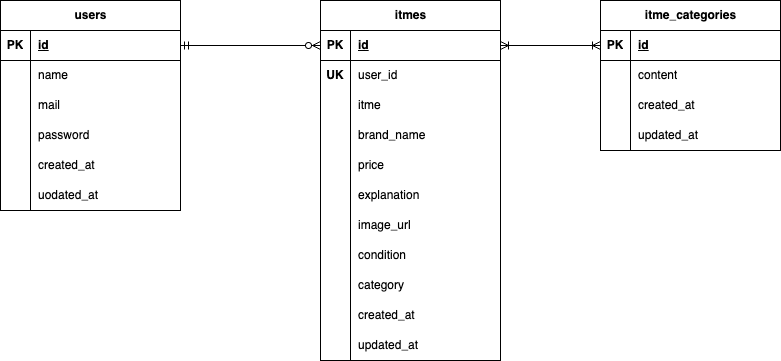

The diagram above was exported from draw.io. Its source (the exported page's mxGraphModel, read from the mxfile embedded in the PNG):
<mxGraphModel dx="766" dy="448" grid="1" gridSize="10" guides="1" tooltips="1" connect="1" arrows="1" fold="1" page="1" pageScale="1" pageWidth="827" pageHeight="1169" math="0" shadow="0">
  <root>
    <mxCell id="0" />
    <mxCell id="1" parent="0" />
    <mxCell id="2" value="users" style="shape=table;startSize=30;container=1;collapsible=1;childLayout=tableLayout;fixedRows=1;rowLines=0;fontStyle=1;align=center;resizeLast=1;html=1;" vertex="1" parent="1">
      <mxGeometry x="30" y="120" width="180" height="210" as="geometry" />
    </mxCell>
    <mxCell id="3" value="" style="shape=tableRow;horizontal=0;startSize=0;swimlaneHead=0;swimlaneBody=0;fillColor=none;collapsible=0;dropTarget=0;points=[[0,0.5],[1,0.5]];portConstraint=eastwest;top=0;left=0;right=0;bottom=1;" vertex="1" parent="2">
      <mxGeometry y="30" width="180" height="30" as="geometry" />
    </mxCell>
    <mxCell id="4" value="PK" style="shape=partialRectangle;connectable=0;fillColor=none;top=0;left=0;bottom=0;right=0;fontStyle=1;overflow=hidden;whiteSpace=wrap;html=1;" vertex="1" parent="3">
      <mxGeometry width="30" height="30" as="geometry">
        <mxRectangle width="30" height="30" as="alternateBounds" />
      </mxGeometry>
    </mxCell>
    <mxCell id="5" value="id" style="shape=partialRectangle;connectable=0;fillColor=none;top=0;left=0;bottom=0;right=0;align=left;spacingLeft=6;fontStyle=5;overflow=hidden;whiteSpace=wrap;html=1;" vertex="1" parent="3">
      <mxGeometry x="30" width="150" height="30" as="geometry">
        <mxRectangle width="150" height="30" as="alternateBounds" />
      </mxGeometry>
    </mxCell>
    <mxCell id="6" value="" style="shape=tableRow;horizontal=0;startSize=0;swimlaneHead=0;swimlaneBody=0;fillColor=none;collapsible=0;dropTarget=0;points=[[0,0.5],[1,0.5]];portConstraint=eastwest;top=0;left=0;right=0;bottom=0;" vertex="1" parent="2">
      <mxGeometry y="60" width="180" height="30" as="geometry" />
    </mxCell>
    <mxCell id="7" value="" style="shape=partialRectangle;connectable=0;fillColor=none;top=0;left=0;bottom=0;right=0;editable=1;overflow=hidden;whiteSpace=wrap;html=1;" vertex="1" parent="6">
      <mxGeometry width="30" height="30" as="geometry">
        <mxRectangle width="30" height="30" as="alternateBounds" />
      </mxGeometry>
    </mxCell>
    <mxCell id="8" value="name" style="shape=partialRectangle;connectable=0;fillColor=none;top=0;left=0;bottom=0;right=0;align=left;spacingLeft=6;overflow=hidden;whiteSpace=wrap;html=1;" vertex="1" parent="6">
      <mxGeometry x="30" width="150" height="30" as="geometry">
        <mxRectangle width="150" height="30" as="alternateBounds" />
      </mxGeometry>
    </mxCell>
    <mxCell id="9" value="" style="shape=tableRow;horizontal=0;startSize=0;swimlaneHead=0;swimlaneBody=0;fillColor=none;collapsible=0;dropTarget=0;points=[[0,0.5],[1,0.5]];portConstraint=eastwest;top=0;left=0;right=0;bottom=0;" vertex="1" parent="2">
      <mxGeometry y="90" width="180" height="30" as="geometry" />
    </mxCell>
    <mxCell id="10" value="" style="shape=partialRectangle;connectable=0;fillColor=none;top=0;left=0;bottom=0;right=0;editable=1;overflow=hidden;whiteSpace=wrap;html=1;" vertex="1" parent="9">
      <mxGeometry width="30" height="30" as="geometry">
        <mxRectangle width="30" height="30" as="alternateBounds" />
      </mxGeometry>
    </mxCell>
    <mxCell id="11" value="mail" style="shape=partialRectangle;connectable=0;fillColor=none;top=0;left=0;bottom=0;right=0;align=left;spacingLeft=6;overflow=hidden;whiteSpace=wrap;html=1;" vertex="1" parent="9">
      <mxGeometry x="30" width="150" height="30" as="geometry">
        <mxRectangle width="150" height="30" as="alternateBounds" />
      </mxGeometry>
    </mxCell>
    <mxCell id="12" value="" style="shape=tableRow;horizontal=0;startSize=0;swimlaneHead=0;swimlaneBody=0;fillColor=none;collapsible=0;dropTarget=0;points=[[0,0.5],[1,0.5]];portConstraint=eastwest;top=0;left=0;right=0;bottom=0;" vertex="1" parent="2">
      <mxGeometry y="120" width="180" height="30" as="geometry" />
    </mxCell>
    <mxCell id="13" value="" style="shape=partialRectangle;connectable=0;fillColor=none;top=0;left=0;bottom=0;right=0;editable=1;overflow=hidden;whiteSpace=wrap;html=1;" vertex="1" parent="12">
      <mxGeometry width="30" height="30" as="geometry">
        <mxRectangle width="30" height="30" as="alternateBounds" />
      </mxGeometry>
    </mxCell>
    <mxCell id="14" value="password" style="shape=partialRectangle;connectable=0;fillColor=none;top=0;left=0;bottom=0;right=0;align=left;spacingLeft=6;overflow=hidden;whiteSpace=wrap;html=1;" vertex="1" parent="12">
      <mxGeometry x="30" width="150" height="30" as="geometry">
        <mxRectangle width="150" height="30" as="alternateBounds" />
      </mxGeometry>
    </mxCell>
    <mxCell id="15" value="" style="shape=tableRow;horizontal=0;startSize=0;swimlaneHead=0;swimlaneBody=0;fillColor=none;collapsible=0;dropTarget=0;points=[[0,0.5],[1,0.5]];portConstraint=eastwest;top=0;left=0;right=0;bottom=0;" vertex="1" parent="2">
      <mxGeometry y="150" width="180" height="30" as="geometry" />
    </mxCell>
    <mxCell id="16" value="" style="shape=partialRectangle;connectable=0;fillColor=none;top=0;left=0;bottom=0;right=0;editable=1;overflow=hidden;whiteSpace=wrap;html=1;" vertex="1" parent="15">
      <mxGeometry width="30" height="30" as="geometry">
        <mxRectangle width="30" height="30" as="alternateBounds" />
      </mxGeometry>
    </mxCell>
    <mxCell id="17" value="created_at" style="shape=partialRectangle;connectable=0;fillColor=none;top=0;left=0;bottom=0;right=0;align=left;spacingLeft=6;overflow=hidden;whiteSpace=wrap;html=1;" vertex="1" parent="15">
      <mxGeometry x="30" width="150" height="30" as="geometry">
        <mxRectangle width="150" height="30" as="alternateBounds" />
      </mxGeometry>
    </mxCell>
    <mxCell id="18" value="" style="shape=tableRow;horizontal=0;startSize=0;swimlaneHead=0;swimlaneBody=0;fillColor=none;collapsible=0;dropTarget=0;points=[[0,0.5],[1,0.5]];portConstraint=eastwest;top=0;left=0;right=0;bottom=0;" vertex="1" parent="2">
      <mxGeometry y="180" width="180" height="30" as="geometry" />
    </mxCell>
    <mxCell id="19" value="" style="shape=partialRectangle;connectable=0;fillColor=none;top=0;left=0;bottom=0;right=0;editable=1;overflow=hidden;whiteSpace=wrap;html=1;" vertex="1" parent="18">
      <mxGeometry width="30" height="30" as="geometry">
        <mxRectangle width="30" height="30" as="alternateBounds" />
      </mxGeometry>
    </mxCell>
    <mxCell id="20" value="uodated_at" style="shape=partialRectangle;connectable=0;fillColor=none;top=0;left=0;bottom=0;right=0;align=left;spacingLeft=6;overflow=hidden;whiteSpace=wrap;html=1;" vertex="1" parent="18">
      <mxGeometry x="30" width="150" height="30" as="geometry">
        <mxRectangle width="150" height="30" as="alternateBounds" />
      </mxGeometry>
    </mxCell>
    <mxCell id="21" value="itmes" style="shape=table;startSize=30;container=1;collapsible=1;childLayout=tableLayout;fixedRows=1;rowLines=0;fontStyle=1;align=center;resizeLast=1;html=1;" vertex="1" parent="1">
      <mxGeometry x="350" y="120" width="180" height="360" as="geometry" />
    </mxCell>
    <mxCell id="22" value="" style="shape=tableRow;horizontal=0;startSize=0;swimlaneHead=0;swimlaneBody=0;fillColor=none;collapsible=0;dropTarget=0;points=[[0,0.5],[1,0.5]];portConstraint=eastwest;top=0;left=0;right=0;bottom=1;" vertex="1" parent="21">
      <mxGeometry y="30" width="180" height="30" as="geometry" />
    </mxCell>
    <mxCell id="23" value="PK" style="shape=partialRectangle;connectable=0;fillColor=none;top=0;left=0;bottom=0;right=0;fontStyle=1;overflow=hidden;whiteSpace=wrap;html=1;" vertex="1" parent="22">
      <mxGeometry width="30" height="30" as="geometry">
        <mxRectangle width="30" height="30" as="alternateBounds" />
      </mxGeometry>
    </mxCell>
    <mxCell id="24" value="id" style="shape=partialRectangle;connectable=0;fillColor=none;top=0;left=0;bottom=0;right=0;align=left;spacingLeft=6;fontStyle=5;overflow=hidden;whiteSpace=wrap;html=1;" vertex="1" parent="22">
      <mxGeometry x="30" width="150" height="30" as="geometry">
        <mxRectangle width="150" height="30" as="alternateBounds" />
      </mxGeometry>
    </mxCell>
    <mxCell id="25" value="" style="shape=tableRow;horizontal=0;startSize=0;swimlaneHead=0;swimlaneBody=0;fillColor=none;collapsible=0;dropTarget=0;points=[[0,0.5],[1,0.5]];portConstraint=eastwest;top=0;left=0;right=0;bottom=0;" vertex="1" parent="21">
      <mxGeometry y="60" width="180" height="30" as="geometry" />
    </mxCell>
    <mxCell id="26" value="UK" style="shape=partialRectangle;connectable=0;fillColor=none;top=0;left=0;bottom=0;right=0;editable=1;overflow=hidden;whiteSpace=wrap;html=1;strokeColor=default;align=center;verticalAlign=middle;fontFamily=Helvetica;fontSize=12;fontColor=default;fontStyle=1;" vertex="1" parent="25">
      <mxGeometry width="30" height="30" as="geometry">
        <mxRectangle width="30" height="30" as="alternateBounds" />
      </mxGeometry>
    </mxCell>
    <mxCell id="27" value="user_id" style="shape=partialRectangle;connectable=0;fillColor=none;top=0;left=0;bottom=0;right=0;align=left;spacingLeft=6;overflow=hidden;whiteSpace=wrap;html=1;" vertex="1" parent="25">
      <mxGeometry x="30" width="150" height="30" as="geometry">
        <mxRectangle width="150" height="30" as="alternateBounds" />
      </mxGeometry>
    </mxCell>
    <mxCell id="28" value="" style="shape=tableRow;horizontal=0;startSize=0;swimlaneHead=0;swimlaneBody=0;fillColor=none;collapsible=0;dropTarget=0;points=[[0,0.5],[1,0.5]];portConstraint=eastwest;top=0;left=0;right=0;bottom=0;" vertex="1" parent="21">
      <mxGeometry y="90" width="180" height="30" as="geometry" />
    </mxCell>
    <mxCell id="29" value="" style="shape=partialRectangle;connectable=0;fillColor=none;top=0;left=0;bottom=0;right=0;editable=1;overflow=hidden;whiteSpace=wrap;html=1;" vertex="1" parent="28">
      <mxGeometry width="30" height="30" as="geometry">
        <mxRectangle width="30" height="30" as="alternateBounds" />
      </mxGeometry>
    </mxCell>
    <mxCell id="30" value="itme" style="shape=partialRectangle;connectable=0;fillColor=none;top=0;left=0;bottom=0;right=0;align=left;spacingLeft=6;overflow=hidden;whiteSpace=wrap;html=1;" vertex="1" parent="28">
      <mxGeometry x="30" width="150" height="30" as="geometry">
        <mxRectangle width="150" height="30" as="alternateBounds" />
      </mxGeometry>
    </mxCell>
    <mxCell id="31" value="" style="shape=tableRow;horizontal=0;startSize=0;swimlaneHead=0;swimlaneBody=0;fillColor=none;collapsible=0;dropTarget=0;points=[[0,0.5],[1,0.5]];portConstraint=eastwest;top=0;left=0;right=0;bottom=0;" vertex="1" parent="21">
      <mxGeometry y="120" width="180" height="30" as="geometry" />
    </mxCell>
    <mxCell id="32" value="" style="shape=partialRectangle;connectable=0;fillColor=none;top=0;left=0;bottom=0;right=0;editable=1;overflow=hidden;whiteSpace=wrap;html=1;" vertex="1" parent="31">
      <mxGeometry width="30" height="30" as="geometry">
        <mxRectangle width="30" height="30" as="alternateBounds" />
      </mxGeometry>
    </mxCell>
    <mxCell id="33" value="brand_name" style="shape=partialRectangle;connectable=0;fillColor=none;top=0;left=0;bottom=0;right=0;align=left;spacingLeft=6;overflow=hidden;whiteSpace=wrap;html=1;" vertex="1" parent="31">
      <mxGeometry x="30" width="150" height="30" as="geometry">
        <mxRectangle width="150" height="30" as="alternateBounds" />
      </mxGeometry>
    </mxCell>
    <mxCell id="47" value="" style="shape=tableRow;horizontal=0;startSize=0;swimlaneHead=0;swimlaneBody=0;fillColor=none;collapsible=0;dropTarget=0;points=[[0,0.5],[1,0.5]];portConstraint=eastwest;top=0;left=0;right=0;bottom=0;" vertex="1" parent="21">
      <mxGeometry y="150" width="180" height="30" as="geometry" />
    </mxCell>
    <mxCell id="48" value="" style="shape=partialRectangle;connectable=0;fillColor=none;top=0;left=0;bottom=0;right=0;editable=1;overflow=hidden;whiteSpace=wrap;html=1;" vertex="1" parent="47">
      <mxGeometry width="30" height="30" as="geometry">
        <mxRectangle width="30" height="30" as="alternateBounds" />
      </mxGeometry>
    </mxCell>
    <mxCell id="49" value="price" style="shape=partialRectangle;connectable=0;fillColor=none;top=0;left=0;bottom=0;right=0;align=left;spacingLeft=6;overflow=hidden;whiteSpace=wrap;html=1;" vertex="1" parent="47">
      <mxGeometry x="30" width="150" height="30" as="geometry">
        <mxRectangle width="150" height="30" as="alternateBounds" />
      </mxGeometry>
    </mxCell>
    <mxCell id="50" value="" style="shape=tableRow;horizontal=0;startSize=0;swimlaneHead=0;swimlaneBody=0;fillColor=none;collapsible=0;dropTarget=0;points=[[0,0.5],[1,0.5]];portConstraint=eastwest;top=0;left=0;right=0;bottom=0;" vertex="1" parent="21">
      <mxGeometry y="180" width="180" height="30" as="geometry" />
    </mxCell>
    <mxCell id="51" value="" style="shape=partialRectangle;connectable=0;fillColor=none;top=0;left=0;bottom=0;right=0;editable=1;overflow=hidden;whiteSpace=wrap;html=1;" vertex="1" parent="50">
      <mxGeometry width="30" height="30" as="geometry">
        <mxRectangle width="30" height="30" as="alternateBounds" />
      </mxGeometry>
    </mxCell>
    <mxCell id="52" value="explanation" style="shape=partialRectangle;connectable=0;fillColor=none;top=0;left=0;bottom=0;right=0;align=left;spacingLeft=6;overflow=hidden;whiteSpace=wrap;html=1;" vertex="1" parent="50">
      <mxGeometry x="30" width="150" height="30" as="geometry">
        <mxRectangle width="150" height="30" as="alternateBounds" />
      </mxGeometry>
    </mxCell>
    <mxCell id="53" value="" style="shape=tableRow;horizontal=0;startSize=0;swimlaneHead=0;swimlaneBody=0;fillColor=none;collapsible=0;dropTarget=0;points=[[0,0.5],[1,0.5]];portConstraint=eastwest;top=0;left=0;right=0;bottom=0;" vertex="1" parent="21">
      <mxGeometry y="210" width="180" height="30" as="geometry" />
    </mxCell>
    <mxCell id="54" value="" style="shape=partialRectangle;connectable=0;fillColor=none;top=0;left=0;bottom=0;right=0;editable=1;overflow=hidden;whiteSpace=wrap;html=1;" vertex="1" parent="53">
      <mxGeometry width="30" height="30" as="geometry">
        <mxRectangle width="30" height="30" as="alternateBounds" />
      </mxGeometry>
    </mxCell>
    <mxCell id="55" value="image_url" style="shape=partialRectangle;connectable=0;fillColor=none;top=0;left=0;bottom=0;right=0;align=left;spacingLeft=6;overflow=hidden;whiteSpace=wrap;html=1;" vertex="1" parent="53">
      <mxGeometry x="30" width="150" height="30" as="geometry">
        <mxRectangle width="150" height="30" as="alternateBounds" />
      </mxGeometry>
    </mxCell>
    <mxCell id="56" value="" style="shape=tableRow;horizontal=0;startSize=0;swimlaneHead=0;swimlaneBody=0;fillColor=none;collapsible=0;dropTarget=0;points=[[0,0.5],[1,0.5]];portConstraint=eastwest;top=0;left=0;right=0;bottom=0;" vertex="1" parent="21">
      <mxGeometry y="240" width="180" height="30" as="geometry" />
    </mxCell>
    <mxCell id="57" value="" style="shape=partialRectangle;connectable=0;fillColor=none;top=0;left=0;bottom=0;right=0;editable=1;overflow=hidden;whiteSpace=wrap;html=1;" vertex="1" parent="56">
      <mxGeometry width="30" height="30" as="geometry">
        <mxRectangle width="30" height="30" as="alternateBounds" />
      </mxGeometry>
    </mxCell>
    <mxCell id="58" value="condition" style="shape=partialRectangle;connectable=0;fillColor=none;top=0;left=0;bottom=0;right=0;align=left;spacingLeft=6;overflow=hidden;whiteSpace=wrap;html=1;" vertex="1" parent="56">
      <mxGeometry x="30" width="150" height="30" as="geometry">
        <mxRectangle width="150" height="30" as="alternateBounds" />
      </mxGeometry>
    </mxCell>
    <mxCell id="59" value="" style="shape=tableRow;horizontal=0;startSize=0;swimlaneHead=0;swimlaneBody=0;fillColor=none;collapsible=0;dropTarget=0;points=[[0,0.5],[1,0.5]];portConstraint=eastwest;top=0;left=0;right=0;bottom=0;" vertex="1" parent="21">
      <mxGeometry y="270" width="180" height="30" as="geometry" />
    </mxCell>
    <mxCell id="60" value="" style="shape=partialRectangle;connectable=0;fillColor=none;top=0;left=0;bottom=0;right=0;editable=1;overflow=hidden;whiteSpace=wrap;html=1;" vertex="1" parent="59">
      <mxGeometry width="30" height="30" as="geometry">
        <mxRectangle width="30" height="30" as="alternateBounds" />
      </mxGeometry>
    </mxCell>
    <mxCell id="61" value="category" style="shape=partialRectangle;connectable=0;fillColor=none;top=0;left=0;bottom=0;right=0;align=left;spacingLeft=6;overflow=hidden;whiteSpace=wrap;html=1;" vertex="1" parent="59">
      <mxGeometry x="30" width="150" height="30" as="geometry">
        <mxRectangle width="150" height="30" as="alternateBounds" />
      </mxGeometry>
    </mxCell>
    <mxCell id="62" value="" style="shape=tableRow;horizontal=0;startSize=0;swimlaneHead=0;swimlaneBody=0;fillColor=none;collapsible=0;dropTarget=0;points=[[0,0.5],[1,0.5]];portConstraint=eastwest;top=0;left=0;right=0;bottom=0;" vertex="1" parent="21">
      <mxGeometry y="300" width="180" height="30" as="geometry" />
    </mxCell>
    <mxCell id="63" value="" style="shape=partialRectangle;connectable=0;fillColor=none;top=0;left=0;bottom=0;right=0;editable=1;overflow=hidden;whiteSpace=wrap;html=1;" vertex="1" parent="62">
      <mxGeometry width="30" height="30" as="geometry">
        <mxRectangle width="30" height="30" as="alternateBounds" />
      </mxGeometry>
    </mxCell>
    <mxCell id="64" value="created_at" style="shape=partialRectangle;connectable=0;fillColor=none;top=0;left=0;bottom=0;right=0;align=left;spacingLeft=6;overflow=hidden;whiteSpace=wrap;html=1;" vertex="1" parent="62">
      <mxGeometry x="30" width="150" height="30" as="geometry">
        <mxRectangle width="150" height="30" as="alternateBounds" />
      </mxGeometry>
    </mxCell>
    <mxCell id="65" value="" style="shape=tableRow;horizontal=0;startSize=0;swimlaneHead=0;swimlaneBody=0;fillColor=none;collapsible=0;dropTarget=0;points=[[0,0.5],[1,0.5]];portConstraint=eastwest;top=0;left=0;right=0;bottom=0;" vertex="1" parent="21">
      <mxGeometry y="330" width="180" height="30" as="geometry" />
    </mxCell>
    <mxCell id="66" value="" style="shape=partialRectangle;connectable=0;fillColor=none;top=0;left=0;bottom=0;right=0;editable=1;overflow=hidden;whiteSpace=wrap;html=1;" vertex="1" parent="65">
      <mxGeometry width="30" height="30" as="geometry">
        <mxRectangle width="30" height="30" as="alternateBounds" />
      </mxGeometry>
    </mxCell>
    <mxCell id="67" value="updated_at" style="shape=partialRectangle;connectable=0;fillColor=none;top=0;left=0;bottom=0;right=0;align=left;spacingLeft=6;overflow=hidden;whiteSpace=wrap;html=1;" vertex="1" parent="65">
      <mxGeometry x="30" width="150" height="30" as="geometry">
        <mxRectangle width="150" height="30" as="alternateBounds" />
      </mxGeometry>
    </mxCell>
    <mxCell id="69" value="" style="fontSize=12;html=1;endArrow=ERzeroToMany;startArrow=ERmandOne;entryX=0;entryY=0.5;entryDx=0;entryDy=0;exitX=1;exitY=0.5;exitDx=0;exitDy=0;" edge="1" parent="1" source="3" target="22">
      <mxGeometry width="100" height="100" relative="1" as="geometry">
        <mxPoint x="210" y="170" as="sourcePoint" />
        <mxPoint x="350" y="160" as="targetPoint" />
      </mxGeometry>
    </mxCell>
    <mxCell id="70" value="itme_categories" style="shape=table;startSize=30;container=1;collapsible=1;childLayout=tableLayout;fixedRows=1;rowLines=0;fontStyle=1;align=center;resizeLast=1;html=1;" vertex="1" parent="1">
      <mxGeometry x="630" y="120" width="180" height="150" as="geometry" />
    </mxCell>
    <mxCell id="71" value="" style="shape=tableRow;horizontal=0;startSize=0;swimlaneHead=0;swimlaneBody=0;fillColor=none;collapsible=0;dropTarget=0;points=[[0,0.5],[1,0.5]];portConstraint=eastwest;top=0;left=0;right=0;bottom=1;" vertex="1" parent="70">
      <mxGeometry y="30" width="180" height="30" as="geometry" />
    </mxCell>
    <mxCell id="72" value="PK" style="shape=partialRectangle;connectable=0;fillColor=none;top=0;left=0;bottom=0;right=0;fontStyle=1;overflow=hidden;whiteSpace=wrap;html=1;" vertex="1" parent="71">
      <mxGeometry width="30" height="30" as="geometry">
        <mxRectangle width="30" height="30" as="alternateBounds" />
      </mxGeometry>
    </mxCell>
    <mxCell id="73" value="id" style="shape=partialRectangle;connectable=0;fillColor=none;top=0;left=0;bottom=0;right=0;align=left;spacingLeft=6;fontStyle=5;overflow=hidden;whiteSpace=wrap;html=1;" vertex="1" parent="71">
      <mxGeometry x="30" width="150" height="30" as="geometry">
        <mxRectangle width="150" height="30" as="alternateBounds" />
      </mxGeometry>
    </mxCell>
    <mxCell id="74" value="" style="shape=tableRow;horizontal=0;startSize=0;swimlaneHead=0;swimlaneBody=0;fillColor=none;collapsible=0;dropTarget=0;points=[[0,0.5],[1,0.5]];portConstraint=eastwest;top=0;left=0;right=0;bottom=0;" vertex="1" parent="70">
      <mxGeometry y="60" width="180" height="30" as="geometry" />
    </mxCell>
    <mxCell id="75" value="" style="shape=partialRectangle;connectable=0;fillColor=none;top=0;left=0;bottom=0;right=0;editable=1;overflow=hidden;whiteSpace=wrap;html=1;" vertex="1" parent="74">
      <mxGeometry width="30" height="30" as="geometry">
        <mxRectangle width="30" height="30" as="alternateBounds" />
      </mxGeometry>
    </mxCell>
    <mxCell id="76" value="content" style="shape=partialRectangle;connectable=0;fillColor=none;top=0;left=0;bottom=0;right=0;align=left;spacingLeft=6;overflow=hidden;whiteSpace=wrap;html=1;" vertex="1" parent="74">
      <mxGeometry x="30" width="150" height="30" as="geometry">
        <mxRectangle width="150" height="30" as="alternateBounds" />
      </mxGeometry>
    </mxCell>
    <mxCell id="77" value="" style="shape=tableRow;horizontal=0;startSize=0;swimlaneHead=0;swimlaneBody=0;fillColor=none;collapsible=0;dropTarget=0;points=[[0,0.5],[1,0.5]];portConstraint=eastwest;top=0;left=0;right=0;bottom=0;" vertex="1" parent="70">
      <mxGeometry y="90" width="180" height="30" as="geometry" />
    </mxCell>
    <mxCell id="78" value="" style="shape=partialRectangle;connectable=0;fillColor=none;top=0;left=0;bottom=0;right=0;editable=1;overflow=hidden;whiteSpace=wrap;html=1;" vertex="1" parent="77">
      <mxGeometry width="30" height="30" as="geometry">
        <mxRectangle width="30" height="30" as="alternateBounds" />
      </mxGeometry>
    </mxCell>
    <mxCell id="79" value="&lt;span style=&quot;color: rgb(0, 0, 0);&quot;&gt;created_at&lt;/span&gt;" style="shape=partialRectangle;connectable=0;fillColor=none;top=0;left=0;bottom=0;right=0;align=left;spacingLeft=6;overflow=hidden;whiteSpace=wrap;html=1;" vertex="1" parent="77">
      <mxGeometry x="30" width="150" height="30" as="geometry">
        <mxRectangle width="150" height="30" as="alternateBounds" />
      </mxGeometry>
    </mxCell>
    <mxCell id="80" value="" style="shape=tableRow;horizontal=0;startSize=0;swimlaneHead=0;swimlaneBody=0;fillColor=none;collapsible=0;dropTarget=0;points=[[0,0.5],[1,0.5]];portConstraint=eastwest;top=0;left=0;right=0;bottom=0;" vertex="1" parent="70">
      <mxGeometry y="120" width="180" height="30" as="geometry" />
    </mxCell>
    <mxCell id="81" value="" style="shape=partialRectangle;connectable=0;fillColor=none;top=0;left=0;bottom=0;right=0;editable=1;overflow=hidden;whiteSpace=wrap;html=1;" vertex="1" parent="80">
      <mxGeometry width="30" height="30" as="geometry">
        <mxRectangle width="30" height="30" as="alternateBounds" />
      </mxGeometry>
    </mxCell>
    <mxCell id="82" value="&lt;span style=&quot;color: rgb(0, 0, 0);&quot;&gt;updated_at&lt;/span&gt;" style="shape=partialRectangle;connectable=0;fillColor=none;top=0;left=0;bottom=0;right=0;align=left;spacingLeft=6;overflow=hidden;whiteSpace=wrap;html=1;" vertex="1" parent="80">
      <mxGeometry x="30" width="150" height="30" as="geometry">
        <mxRectangle width="150" height="30" as="alternateBounds" />
      </mxGeometry>
    </mxCell>
    <mxCell id="83" value="" style="fontSize=12;html=1;endArrow=ERoneToMany;startArrow=ERoneToMany;entryX=0;entryY=0.5;entryDx=0;entryDy=0;exitX=1;exitY=0.5;exitDx=0;exitDy=0;" edge="1" parent="1" source="22" target="71">
      <mxGeometry width="100" height="100" relative="1" as="geometry">
        <mxPoint x="540" y="170" as="sourcePoint" />
        <mxPoint x="590" y="160" as="targetPoint" />
      </mxGeometry>
    </mxCell>
  </root>
</mxGraphModel>